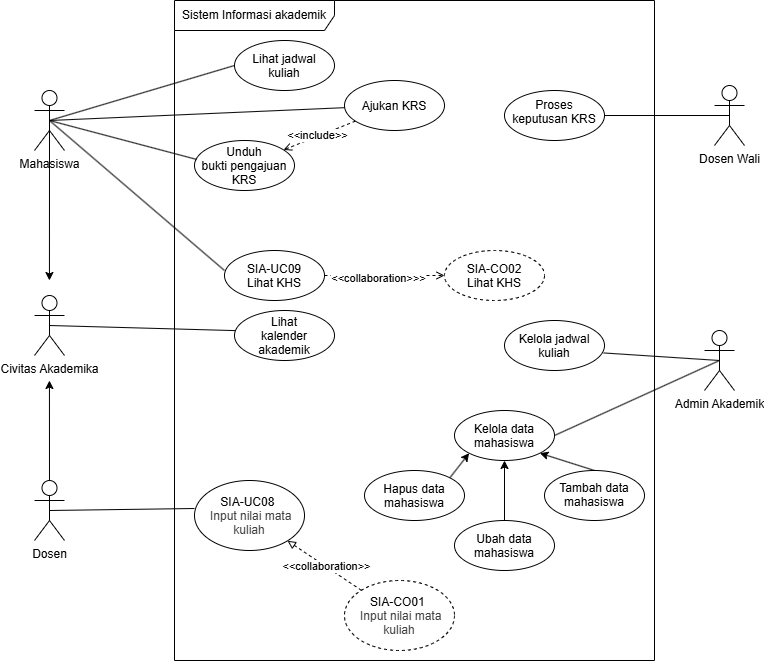

The diagram above was exported from draw.io. Its source (the exported page's mxGraphModel, read from the mxfile embedded in the PNG):
<mxGraphModel dx="1382" dy="1051" grid="1" gridSize="10" guides="1" tooltips="1" connect="1" arrows="1" fold="1" page="1" pageScale="1" pageWidth="850" pageHeight="1100" math="0" shadow="0">
  <root>
    <mxCell id="0" />
    <mxCell id="1" parent="0" />
    <mxCell id="ORDeUuMbrXhkmhwnXHHi-1" parent="1" style="shape=umlFrame;whiteSpace=wrap;html=1;pointerEvents=0;recursiveResize=0;container=1;collapsible=0;width=160;" value="Sistem Informasi akademik" vertex="1">
      <mxGeometry height="660" width="480" x="410" y="140" as="geometry" />
    </mxCell>
    <mxCell id="ORDeUuMbrXhkmhwnXHHi-4" parent="ORDeUuMbrXhkmhwnXHHi-1" style="ellipse;whiteSpace=wrap;html=1;shapeInside=1;" value="Lihat jadwal kuliah" vertex="1">
      <mxGeometry height="50" width="100" x="60" y="40" as="geometry" />
    </mxCell>
    <mxCell id="ORDeUuMbrXhkmhwnXHHi-7" parent="ORDeUuMbrXhkmhwnXHHi-1" style="ellipse;whiteSpace=wrap;html=1;shapeInside=1;" value="Lihat kalender akademik" vertex="1">
      <mxGeometry height="50" width="100" x="60" y="310" as="geometry" />
    </mxCell>
    <mxCell id="ORDeUuMbrXhkmhwnXHHi-8" parent="ORDeUuMbrXhkmhwnXHHi-1" style="ellipse;whiteSpace=wrap;html=1;shapeInside=1;" value="Unduh bukti pengajuan KRS" vertex="1">
      <mxGeometry height="50" width="100" x="20" y="140" as="geometry" />
    </mxCell>
    <mxCell id="ORDeUuMbrXhkmhwnXHHi-9" parent="ORDeUuMbrXhkmhwnXHHi-1" style="ellipse;whiteSpace=wrap;html=1;shapeInside=1;" value="Proses keputusan KRS" vertex="1">
      <mxGeometry height="50" width="100" x="330" y="90" as="geometry" />
    </mxCell>
    <mxCell id="ORDeUuMbrXhkmhwnXHHi-26" edge="1" parent="ORDeUuMbrXhkmhwnXHHi-1" source="ORDeUuMbrXhkmhwnXHHi-20" style="edgeStyle=none;html=1;endArrow=open;endFill=0;dashed=1;" target="ORDeUuMbrXhkmhwnXHHi-8" value="">
      <mxGeometry relative="1" as="geometry" />
    </mxCell>
    <mxCell id="ORDeUuMbrXhkmhwnXHHi-27" connectable="0" parent="ORDeUuMbrXhkmhwnXHHi-26" style="edgeLabel;html=1;align=center;verticalAlign=middle;resizable=0;points=[];" value="&amp;lt;&amp;lt;include&amp;gt;&amp;gt;" vertex="1">
      <mxGeometry relative="1" x="0.0466" y="-1" as="geometry">
        <mxPoint as="offset" />
      </mxGeometry>
    </mxCell>
    <mxCell id="ORDeUuMbrXhkmhwnXHHi-20" parent="ORDeUuMbrXhkmhwnXHHi-1" style="ellipse;whiteSpace=wrap;html=1;shapeInside=1;" value="Ajukan KRS" vertex="1">
      <mxGeometry height="50" width="100" x="170" y="80" as="geometry" />
    </mxCell>
    <mxCell id="ORDeUuMbrXhkmhwnXHHi-22" parent="ORDeUuMbrXhkmhwnXHHi-1" style="ellipse;whiteSpace=wrap;html=1;shapeInside=1;" value="SIA-UC08&amp;nbsp; &amp;nbsp;&lt;span style=&quot;color: rgb(63, 63, 63); text-decoration-line: inherit; background-color: transparent;&quot;&gt;Input nilai mata kuliah&lt;/span&gt;" vertex="1">
      <mxGeometry height="70" width="110" x="20" y="480" as="geometry" />
    </mxCell>
    <mxCell id="ORDeUuMbrXhkmhwnXHHi-24" parent="ORDeUuMbrXhkmhwnXHHi-1" style="ellipse;whiteSpace=wrap;html=1;shapeInside=1;" value="Kelola jadwal kuliah" vertex="1">
      <mxGeometry height="50" width="100" x="330" y="320" as="geometry" />
    </mxCell>
    <mxCell id="ORDeUuMbrXhkmhwnXHHi-25" parent="ORDeUuMbrXhkmhwnXHHi-1" style="ellipse;whiteSpace=wrap;html=1;shapeInside=1;" value="Kelola data mahasiswa" vertex="1">
      <mxGeometry height="50" width="100" x="280" y="410" as="geometry" />
    </mxCell>
    <mxCell id="ORDeUuMbrXhkmhwnXHHi-39" parent="ORDeUuMbrXhkmhwnXHHi-1" style="ellipse;whiteSpace=wrap;html=1;shapeInside=1;dashed=1;" value="SIA-CO01&amp;nbsp; &amp;nbsp;&lt;span style=&quot;color: rgb(63, 63, 63); text-decoration-line: inherit; background-color: transparent;&quot;&gt;Input nilai mata kuliah&lt;/span&gt;" vertex="1">
      <mxGeometry height="70" width="110" x="170" y="580" as="geometry" />
    </mxCell>
    <mxCell id="ORDeUuMbrXhkmhwnXHHi-40" edge="1" parent="ORDeUuMbrXhkmhwnXHHi-1" source="ORDeUuMbrXhkmhwnXHHi-39" style="edgeStyle=none;html=1;endArrow=block;endFill=0;dashed=1;" target="ORDeUuMbrXhkmhwnXHHi-22" value="">
      <mxGeometry relative="1" as="geometry" />
    </mxCell>
    <mxCell id="ORDeUuMbrXhkmhwnXHHi-41" connectable="0" parent="ORDeUuMbrXhkmhwnXHHi-40" style="edgeLabel;html=1;align=center;verticalAlign=middle;resizable=0;points=[];" value="&amp;lt;&amp;lt;collaboration&amp;gt;&amp;gt;" vertex="1">
      <mxGeometry relative="1" x="-0.0432" as="geometry">
        <mxPoint as="offset" />
      </mxGeometry>
    </mxCell>
    <mxCell id="ORDeUuMbrXhkmhwnXHHi-68" edge="1" parent="ORDeUuMbrXhkmhwnXHHi-1" source="ORDeUuMbrXhkmhwnXHHi-65" style="edgeStyle=none;html=1;exitX=0.5;exitY=0;exitDx=0;exitDy=0;entryX=1;entryY=1;entryDx=0;entryDy=0;" target="ORDeUuMbrXhkmhwnXHHi-25">
      <mxGeometry relative="1" as="geometry" />
    </mxCell>
    <mxCell id="ORDeUuMbrXhkmhwnXHHi-65" parent="ORDeUuMbrXhkmhwnXHHi-1" style="ellipse;whiteSpace=wrap;html=1;shapeInside=1;" value="Tambah data mahasiswa" vertex="1">
      <mxGeometry height="50" width="100" x="370" y="470" as="geometry" />
    </mxCell>
    <mxCell id="ORDeUuMbrXhkmhwnXHHi-69" edge="1" parent="ORDeUuMbrXhkmhwnXHHi-1" source="ORDeUuMbrXhkmhwnXHHi-66" style="edgeStyle=none;html=1;" target="ORDeUuMbrXhkmhwnXHHi-25" value="">
      <mxGeometry relative="1" as="geometry" />
    </mxCell>
    <mxCell id="ORDeUuMbrXhkmhwnXHHi-66" parent="ORDeUuMbrXhkmhwnXHHi-1" style="ellipse;whiteSpace=wrap;html=1;shapeInside=1;" value="Ubah data mahasiswa" vertex="1">
      <mxGeometry height="50" width="100" x="280" y="520" as="geometry" />
    </mxCell>
    <mxCell id="ORDeUuMbrXhkmhwnXHHi-70" edge="1" parent="ORDeUuMbrXhkmhwnXHHi-1" source="ORDeUuMbrXhkmhwnXHHi-67" style="edgeStyle=none;html=1;exitX=1;exitY=0;exitDx=0;exitDy=0;entryX=0;entryY=1;entryDx=0;entryDy=0;" target="ORDeUuMbrXhkmhwnXHHi-25">
      <mxGeometry relative="1" as="geometry" />
    </mxCell>
    <mxCell id="ORDeUuMbrXhkmhwnXHHi-67" parent="ORDeUuMbrXhkmhwnXHHi-1" style="ellipse;whiteSpace=wrap;html=1;shapeInside=1;" value="Hapus data mahasiswa" vertex="1">
      <mxGeometry height="50" width="100" x="190" y="470" as="geometry" />
    </mxCell>
    <mxCell id="ORDeUuMbrXhkmhwnXHHi-74" edge="1" parent="ORDeUuMbrXhkmhwnXHHi-1" source="ORDeUuMbrXhkmhwnXHHi-71" style="edgeStyle=none;html=1;endArrow=open;endFill=0;dashed=1;" target="ORDeUuMbrXhkmhwnXHHi-73" value="">
      <mxGeometry relative="1" as="geometry" />
    </mxCell>
    <mxCell id="ORDeUuMbrXhkmhwnXHHi-80" connectable="0" parent="ORDeUuMbrXhkmhwnXHHi-74" style="edgeLabel;html=1;align=center;verticalAlign=middle;resizable=0;points=[];" value="&amp;lt;&amp;lt;collaboration&amp;gt;&amp;gt;&amp;gt;" vertex="1">
      <mxGeometry relative="1" x="-0.1225" y="-2" as="geometry">
        <mxPoint as="offset" />
      </mxGeometry>
    </mxCell>
    <mxCell id="ORDeUuMbrXhkmhwnXHHi-71" parent="ORDeUuMbrXhkmhwnXHHi-1" style="ellipse;whiteSpace=wrap;html=1;shapeInside=1;" value="SIA-UC09 Lihat KHS" vertex="1">
      <mxGeometry height="50" width="100" x="50" y="250" as="geometry" />
    </mxCell>
    <mxCell id="ORDeUuMbrXhkmhwnXHHi-73" parent="ORDeUuMbrXhkmhwnXHHi-1" style="ellipse;whiteSpace=wrap;html=1;shapeInside=1;dashed=1;" value="SIA-CO02 Lihat KHS" vertex="1">
      <mxGeometry height="50" width="100" x="270" y="250" as="geometry" />
    </mxCell>
    <mxCell id="ORDeUuMbrXhkmhwnXHHi-12" parent="1" style="shape=umlActor;verticalLabelPosition=bottom;verticalAlign=top;html=1;outlineConnect=0;" value="Civitas Akademika" vertex="1">
      <mxGeometry height="60" width="30" x="270" y="435" as="geometry" />
    </mxCell>
    <mxCell id="ORDeUuMbrXhkmhwnXHHi-13" edge="1" parent="1" source="ORDeUuMbrXhkmhwnXHHi-14" style="edgeStyle=none;html=1;exitX=0.5;exitY=0.5;exitDx=0;exitDy=0;exitPerimeter=0;entryX=1;entryY=0.5;entryDx=0;entryDy=0;startArrow=none;startFill=0;endArrow=none;endFill=0;" target="ORDeUuMbrXhkmhwnXHHi-9">
      <mxGeometry relative="1" as="geometry" />
    </mxCell>
    <mxCell id="ORDeUuMbrXhkmhwnXHHi-14" parent="1" style="shape=umlActor;verticalLabelPosition=bottom;verticalAlign=top;html=1;outlineConnect=0;" value="Dosen Wali" vertex="1">
      <mxGeometry height="60" width="30" x="950" y="225" as="geometry" />
    </mxCell>
    <mxCell id="ORDeUuMbrXhkmhwnXHHi-15" edge="1" parent="1" source="ORDeUuMbrXhkmhwnXHHi-12" style="edgeStyle=none;html=1;exitX=0.5;exitY=0.5;exitDx=0;exitDy=0;exitPerimeter=0;endArrow=none;endFill=0;entryX=0.006;entryY=0.402;entryDx=0;entryDy=0;entryPerimeter=0;" target="ORDeUuMbrXhkmhwnXHHi-7">
      <mxGeometry relative="1" as="geometry">
        <mxPoint x="460" y="569.55" as="targetPoint" />
      </mxGeometry>
    </mxCell>
    <mxCell id="ORDeUuMbrXhkmhwnXHHi-28" edge="1" parent="1" source="ORDeUuMbrXhkmhwnXHHi-16" style="edgeStyle=none;html=1;exitX=0.5;exitY=0.5;exitDx=0;exitDy=0;exitPerimeter=0;entryX=0;entryY=0.5;entryDx=0;entryDy=0;endArrow=none;endFill=0;" target="ORDeUuMbrXhkmhwnXHHi-4">
      <mxGeometry relative="1" as="geometry" />
    </mxCell>
    <mxCell id="ORDeUuMbrXhkmhwnXHHi-29" edge="1" parent="1" source="ORDeUuMbrXhkmhwnXHHi-16" style="edgeStyle=none;html=1;exitX=0.5;exitY=0.5;exitDx=0;exitDy=0;exitPerimeter=0;startArrow=none;startFill=0;endArrow=none;endFill=0;" target="ORDeUuMbrXhkmhwnXHHi-20">
      <mxGeometry relative="1" as="geometry" />
    </mxCell>
    <mxCell id="ORDeUuMbrXhkmhwnXHHi-37" edge="1" parent="1" source="ORDeUuMbrXhkmhwnXHHi-16" style="edgeStyle=none;html=1;exitX=0.5;exitY=0.5;exitDx=0;exitDy=0;exitPerimeter=0;">
      <mxGeometry relative="1" as="geometry">
        <mxPoint x="284.9421487603306" y="420" as="targetPoint" />
      </mxGeometry>
    </mxCell>
    <mxCell id="ORDeUuMbrXhkmhwnXHHi-16" parent="1" style="shape=umlActor;verticalLabelPosition=bottom;verticalAlign=top;html=1;outlineConnect=0;" value="Mahasiswa" vertex="1">
      <mxGeometry height="60" width="30" x="270" y="230" as="geometry" />
    </mxCell>
    <mxCell id="ORDeUuMbrXhkmhwnXHHi-38" edge="1" parent="1" source="ORDeUuMbrXhkmhwnXHHi-17" style="edgeStyle=none;html=1;exitX=0.5;exitY=0.5;exitDx=0;exitDy=0;exitPerimeter=0;">
      <mxGeometry relative="1" as="geometry">
        <mxPoint x="284.9421487603306" y="520" as="targetPoint" />
      </mxGeometry>
    </mxCell>
    <mxCell id="ORDeUuMbrXhkmhwnXHHi-17" parent="1" style="shape=umlActor;verticalLabelPosition=bottom;verticalAlign=top;html=1;outlineConnect=0;" value="Dosen" vertex="1">
      <mxGeometry height="60" width="30" x="270" y="620" as="geometry" />
    </mxCell>
    <mxCell id="ORDeUuMbrXhkmhwnXHHi-36" edge="1" parent="1" source="ORDeUuMbrXhkmhwnXHHi-23" style="edgeStyle=none;html=1;exitX=0.5;exitY=0.5;exitDx=0;exitDy=0;exitPerimeter=0;entryX=1;entryY=0.5;entryDx=0;entryDy=0;endArrow=none;endFill=0;" target="ORDeUuMbrXhkmhwnXHHi-25">
      <mxGeometry relative="1" as="geometry" />
    </mxCell>
    <mxCell id="ORDeUuMbrXhkmhwnXHHi-23" parent="1" style="shape=umlActor;verticalLabelPosition=bottom;verticalAlign=top;html=1;outlineConnect=0;" value="Admin Akademik" vertex="1">
      <mxGeometry height="60" width="30" x="940" y="470" as="geometry" />
    </mxCell>
    <mxCell id="ORDeUuMbrXhkmhwnXHHi-32" edge="1" parent="1" source="ORDeUuMbrXhkmhwnXHHi-16" style="edgeStyle=none;html=1;exitX=0.5;exitY=0.5;exitDx=0;exitDy=0;exitPerimeter=0;entryX=0.022;entryY=0.379;entryDx=0;entryDy=0;entryPerimeter=0;startArrow=none;startFill=0;endArrow=none;endFill=0;" target="ORDeUuMbrXhkmhwnXHHi-8">
      <mxGeometry relative="1" as="geometry" />
    </mxCell>
    <mxCell id="ORDeUuMbrXhkmhwnXHHi-33" edge="1" parent="1" source="ORDeUuMbrXhkmhwnXHHi-17" style="edgeStyle=none;html=1;exitX=0.5;exitY=0.5;exitDx=0;exitDy=0;exitPerimeter=0;entryX=0;entryY=0.4;entryDx=0;entryDy=0;entryPerimeter=0;startArrow=none;startFill=0;endArrow=none;endFill=0;" target="ORDeUuMbrXhkmhwnXHHi-22">
      <mxGeometry relative="1" as="geometry" />
    </mxCell>
    <mxCell id="ORDeUuMbrXhkmhwnXHHi-34" edge="1" parent="1" source="ORDeUuMbrXhkmhwnXHHi-23" style="edgeStyle=none;html=1;exitX=0.5;exitY=0.5;exitDx=0;exitDy=0;exitPerimeter=0;entryX=0.992;entryY=0.649;entryDx=0;entryDy=0;entryPerimeter=0;endArrow=none;endFill=0;" target="ORDeUuMbrXhkmhwnXHHi-24">
      <mxGeometry relative="1" as="geometry" />
    </mxCell>
    <mxCell id="ORDeUuMbrXhkmhwnXHHi-72" edge="1" parent="1" source="ORDeUuMbrXhkmhwnXHHi-16" style="edgeStyle=none;html=1;exitX=0.5;exitY=0.5;exitDx=0;exitDy=0;exitPerimeter=0;entryX=0;entryY=0.4;entryDx=0;entryDy=0;entryPerimeter=0;endArrow=none;endFill=0;" target="ORDeUuMbrXhkmhwnXHHi-71">
      <mxGeometry relative="1" as="geometry" />
    </mxCell>
  </root>
</mxGraphModel>